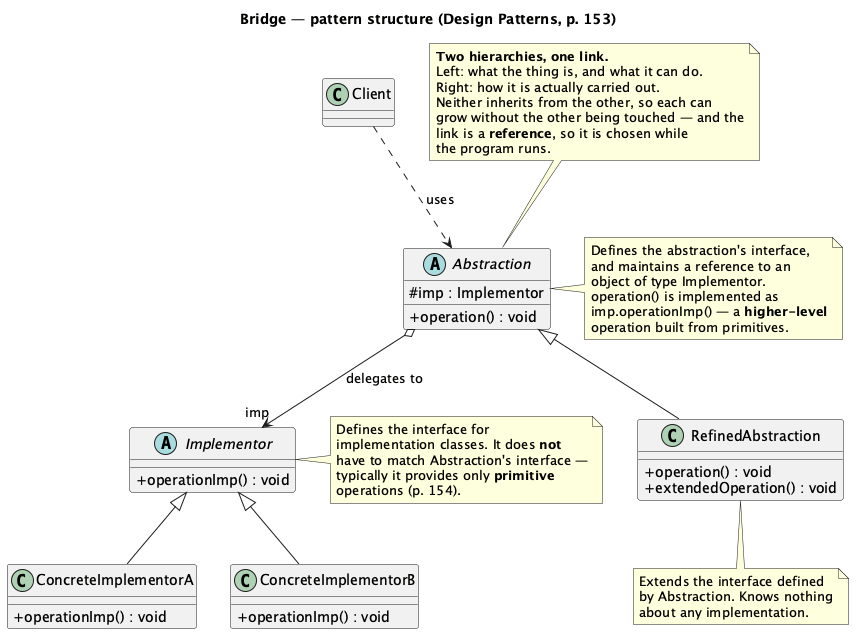

The diagram above was rendered by PlantUML. Its source (embedded in the PNG):
@startuml "Bridge - Pattern Structure - Class Diagram"
skinparam classAttributeIconSize 0
title Bridge — pattern structure (Design Patterns, p. 153)


class Client

abstract class Abstraction {
  # imp : Implementor
  + operation() : void
}
note right of Abstraction
  Defines the abstraction's interface,
  and maintains a reference to an
  object of type Implementor.
  operation() is implemented as
  imp.operationImp() — a <b>higher-level</b>
  operation built from primitives.
end note

class RefinedAbstraction {
  + operation() : void
  + extendedOperation() : void
}
note bottom of RefinedAbstraction
  Extends the interface defined
  by Abstraction. Knows nothing
  about any implementation.
end note

abstract class Implementor {
  + operationImp() : void
}
note right of Implementor
  Defines the interface for
  implementation classes. It does <b>not</b>
  have to match Abstraction's interface —
  typically it provides only <b>primitive</b>
  operations (p. 154).
end note

class ConcreteImplementorA {
  + operationImp() : void
}
class ConcreteImplementorB {
  + operationImp() : void
}

Client ..> Abstraction : uses
Abstraction o--> "imp" Implementor : delegates to
Abstraction <|-- RefinedAbstraction
Implementor <|-- ConcreteImplementorA
Implementor <|-- ConcreteImplementorB

note as N1
  <b>Two hierarchies, one link.</b>
  Left: what the thing is, and what it can do.
  Right: how it is actually carried out.
  Neither inherits from the other, so each can
  grow without the other being touched — and the
  link is a <b>reference</b>, so it is chosen while
  the program runs.
end note
N1 .. Abstraction

@enduml